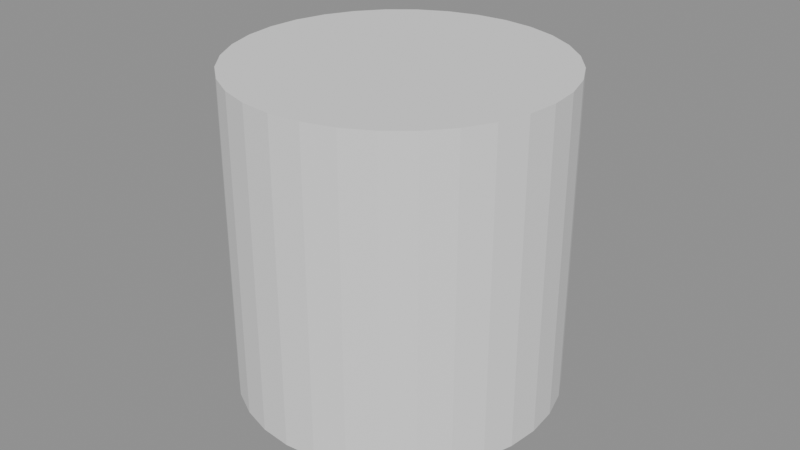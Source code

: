 # Source: Cans.blend  (saved by Blender 4.5.90; exported with 4.5.12 LTS)
import bpy
from mathutils import Matrix  # noqa: F401  (used for matrix-valued properties, if any)

bpy.ops.wm.read_factory_settings(use_empty=True)
scene = bpy.context.scene
scene.name = 'Temp_GasPump'

# ---- meshes
me_cylinder = bpy.data.meshes.new('Cylinder')
me_cylinder.from_pydata([(0.0, 1.0, -1.0), (0.0, 1.0, 1.0), (0.1951, 0.9808, -1.0), (0.1951, 0.9808, 1.0), (0.3827, 0.9239, -1.0), (0.3827, 0.9239, 1.0), (0.5556, 0.8315, -1.0), (0.5556, 0.8315, 1.0), (0.7071, 0.7071, -1.0), (0.7071, 0.7071, 1.0), (0.8315, 0.5556, -1.0), (0.8315, 0.5556, 1.0), (0.9239, 0.3827, -1.0), (0.9239, 0.3827, 1.0), (0.9808, 0.1951, -1.0), (0.9808, 0.1951, 1.0), (1.0, 0.0, -1.0), (1.0, 0.0, 1.0), (0.9808, -0.1951, -1.0), (0.9808, -0.1951, 1.0), (0.9239, -0.3827, -1.0), (0.9239, -0.3827, 1.0), (0.8315, -0.5556, -1.0), (0.8315, -0.5556, 1.0), (0.7071, -0.7071, -1.0), (0.7071, -0.7071, 1.0), (0.5556, -0.8315, -1.0), (0.5556, -0.8315, 1.0), (0.3827, -0.9239, -1.0), (0.3827, -0.9239, 1.0), (0.1951, -0.9808, -1.0), (0.1951, -0.9808, 1.0), (0.0, -1.0, -1.0), (0.0, -1.0, 1.0), (-0.1951, -0.9808, -1.0), (-0.1951, -0.9808, 1.0), (-0.3827, -0.9239, -1.0), (-0.3827, -0.9239, 1.0), (-0.5556, -0.8315, -1.0), (-0.5556, -0.8315, 1.0), (-0.7071, -0.7071, -1.0), (-0.7071, -0.7071, 1.0), (-0.8315, -0.5556, -1.0), (-0.8315, -0.5556, 1.0), (-0.9239, -0.3827, -1.0), (-0.9239, -0.3827, 1.0), (-0.9808, -0.1951, -1.0), (-0.9808, -0.1951, 1.0), (-1.0, 0.0, -1.0), (-1.0, 0.0, 1.0), (-0.9808, 0.1951, -1.0), (-0.9808, 0.1951, 1.0), (-0.9239, 0.3827, -1.0), (-0.9239, 0.3827, 1.0), (-0.8315, 0.5556, -1.0), (-0.8315, 0.5556, 1.0), (-0.7071, 0.7071, -1.0), (-0.7071, 0.7071, 1.0), (-0.5556, 0.8315, -1.0), (-0.5556, 0.8315, 1.0), (-0.3827, 0.9239, -1.0), (-0.3827, 0.9239, 1.0), (-0.1951, 0.9808, -1.0), (-0.1951, 0.9808, 1.0)], [], [(0, 1, 3, 2), (2, 3, 5, 4), (4, 5, 7, 6), (6, 7, 9, 8), (8, 9, 11, 10), (10, 11, 13, 12), (12, 13, 15, 14), (14, 15, 17, 16), (16, 17, 19, 18), (18, 19, 21, 20), (20, 21, 23, 22), (22, 23, 25, 24), (24, 25, 27, 26), (26, 27, 29, 28), (28, 29, 31, 30), (30, 31, 33, 32), (32, 33, 35, 34), (34, 35, 37, 36), (36, 37, 39, 38), (38, 39, 41, 40), (40, 41, 43, 42), (42, 43, 45, 44), (44, 45, 47, 46), (46, 47, 49, 48), (48, 49, 51, 50), (50, 51, 53, 52), (52, 53, 55, 54), (54, 55, 57, 56), (56, 57, 59, 58), (58, 59, 61, 60), (3, 1, 63, 61, 59, 57, 55, 53, 51, 49, 47, 45, 43, 41, 39, 37, 35, 33, 31, 29, 27, 25, 23, 21, 19, 17, 15, 13, 11, 9, 7, 5), (60, 61, 63, 62), (62, 63, 1, 0), (0, 2, 4, 6, 8, 10, 12, 14, 16, 18, 20, 22, 24, 26, 28, 30, 32, 34, 36, 38, 40, 42, 44, 46, 48, 50, 52, 54, 56, 58, 60, 62)])
_uv = me_cylinder.uv_layers.new(name='UVMap')
_uv.uv.foreach_set('vector', [1.0, 0.5, 1.0, 1.0, 0.9688, 1.0, 0.9688, 0.5, 0.9688, 0.5, 0.9688, 1.0, 0.9375, 1.0, 0.9375, 0.5, 0.9375, 0.5, 0.9375, 1.0, 0.9062, 1.0, 0.9062, 0.5, 0.9062, 0.5, 0.9062, 1.0, 0.875, 1.0, 0.875, 0.5, 0.875, 0.5, 0.875, 1.0, 0.8438, 1.0, 0.8438, 0.5, 0.8438, 0.5, 0.8438, 1.0, 0.8125, 1.0, 0.8125, 0.5, 0.8125, 0.5, 0.8125, 1.0, 0.7812, 1.0, 0.7812, 0.5, 0.7812, 0.5, 0.7812, 1.0, 0.75, 1.0, 0.75, 0.5, 0.75, 0.5, 0.75, 1.0, 0.7188, 1.0, 0.7188, 0.5, 0.7188, 0.5, 0.7188, 1.0, 0.6875, 1.0, 0.6875, 0.5, 0.6875, 0.5, 0.6875, 1.0, 0.6562, 1.0, 0.6562, 0.5, 0.6562, 0.5, 0.6562, 1.0, 0.625, 1.0, 0.625, 0.5, 0.625, 0.5, 0.625, 1.0, 0.5938, 1.0, 0.5938, 0.5, 0.5938, 0.5, 0.5938, 1.0, 0.5625, 1.0, 0.5625, 0.5, 0.5625, 0.5, 0.5625, 1.0, 0.5312, 1.0, 0.5312, 0.5, 0.5312, 0.5, 0.5312, 1.0, 0.5, 1.0, 0.5, 0.5, 0.5, 0.5, 0.5, 1.0, 0.4688, 1.0, 0.4688, 0.5, 0.4688, 0.5, 0.4688, 1.0, 0.4375, 1.0, 0.4375, 0.5, 0.4375, 0.5, 0.4375, 1.0, 0.4062, 1.0, 0.4062, 0.5, 0.4062, 0.5, 0.4062, 1.0, 0.375, 1.0, 0.375, 0.5, 0.375, 0.5, 0.375, 1.0, 0.3438, 1.0, 0.3438, 0.5, 0.3438, 0.5, 0.3438, 1.0, 0.3125, 1.0, 0.3125, 0.5, 0.3125, 0.5, 0.3125, 1.0, 0.2812, 1.0, 0.2812, 0.5, 0.2812, 0.5, 0.2812, 1.0, 0.25, 1.0, 0.25, 0.5, 0.25, 0.5, 0.25, 1.0, 0.2188, 1.0, 0.2188, 0.5, 0.2188, 0.5, 0.2188, 1.0, 0.1875, 1.0, 0.1875, 0.5, 0.1875, 0.5, 0.1875, 1.0, 0.1562, 1.0, 0.1562, 0.5, 0.1562, 0.5, 0.1562, 1.0, 0.125, 1.0, 0.125, 0.5, 0.125, 0.5, 0.125, 1.0, 0.09375, 1.0, 0.09375, 0.5, 0.09375, 0.5, 0.09375, 1.0, 0.0625, 1.0, 0.0625, 0.5, 0.2968, 0.4854, 0.25, 0.49, 0.2032, 0.4854, 0.1582, 0.4717, 0.1167, 0.4496, 0.08029, 0.4197, 0.05045, 0.3833, 0.02827, 0.3418, 0.01461, 0.2968, 0.01, 0.25, 0.01461, 0.2032, 0.02827, 0.1582, 0.05045, 0.1167, 0.08029, 0.08029, 0.1167, 0.05045, 0.1582, 0.02827, 0.2032, 0.01461, 0.25, 0.01, 0.2968, 0.01461, 0.3418, 0.02827, 0.3833, 0.05045, 0.4197, 0.08029, 0.4496, 0.1167, 0.4717, 0.1582, 0.4854, 0.2032, 0.49, 0.25, 0.4854, 0.2968, 0.4717, 0.3418, 0.4496, 0.3833, 0.4197, 0.4197, 0.3833, 0.4496, 0.3418, 0.4717, 0.0625, 0.5, 0.0625, 1.0, 0.03125, 1.0, 0.03125, 0.5, 0.03125, 0.5, 0.03125, 1.0, 0.0, 1.0, 0.0, 0.5, 0.75, 0.49, 0.7968, 0.4854, 0.8418, 0.4717, 0.8833, 0.4496, 0.9197, 0.4197, 0.9496, 0.3833, 0.9717, 0.3418, 0.9854, 0.2968, 0.99, 0.25, 0.9854, 0.2032, 0.9717, 0.1582, 0.9496, 0.1167, 0.9197, 0.08029, 0.8833, 0.05045, 0.8418, 0.02827, 0.7968, 0.01461, 0.75, 0.01, 0.7032, 0.01461, 0.6582, 0.02827, 0.6167, 0.05045, 0.5803, 0.08029, 0.5504, 0.1167, 0.5283, 0.1582, 0.5146, 0.2032, 0.51, 0.25, 0.5146, 0.2968, 0.5283, 0.3418, 0.5504, 0.3833, 0.5803, 0.4197, 0.6167, 0.4496, 0.6582, 0.4717, 0.7032, 0.4854])
me_cylinder.update()

# ---- objects
ob_cylinder = bpy.data.objects.new('Cylinder', me_cylinder)

# ---- transforms, parenting, visibility, modifiers, constraints
ob_cylinder.location = (0.0, 0.0, 0.05)
ob_cylinder.scale = (0.05, 0.05, 0.05)

# ---- collection membership
scene.collection.objects.link(ob_cylinder)

# ---- scene / render settings (as saved in the file)
scene.frame_start = 1; scene.frame_end = 250; scene.frame_set(1)
scene.render.engine = 'BLENDER_EEVEE_NEXT'
scene.render.image_settings.exr_codec = 'NONE'
scene.render.fps = 25
scene.render.simplify_subdivision_render = 0
scene.render.simplify_child_particles_render = 0.0
scene.eevee.use_volume_custom_range = False
scene.eevee.use_fast_gi = False
scene.eevee.use_shadows = False
scene.view_settings.white_balance_temperature = 0.0
scene.view_settings.white_balance_tint = 0.0
scene.view_settings.white_balance_whitepoint = (2.97, 0.5193, -0.0414)
bpy.context.view_layer.update()

# ---- added for rendering (the .blend has no active camera and no usable light): camera, sun + grey world if the file has none
cam_auto = bpy.data.cameras.new('AutoCamera')
cam_auto.lens = 50.0
cam_auto.sensor_width = 36.0
cam_auto.clip_end = 1000.0
ob_auto_camera = bpy.data.objects.new('AutoCamera', cam_auto)
scene.collection.objects.link(ob_auto_camera)
ob_auto_camera.location = (0.185045, -0.222054, 0.198036)
ob_auto_camera.rotation_euler = (1.09748, -7.21219e-08, 0.694738)
scene.camera = ob_auto_camera
light_auto_sun = bpy.data.lights.new('AutoSun', 'SUN')
light_auto_sun.energy = 3.0
light_auto_sun.angle = 0.0523599
ob_auto_sun = bpy.data.objects.new('AutoSun', light_auto_sun)
scene.collection.objects.link(ob_auto_sun)
ob_auto_sun.rotation_euler = (0.872665, 0.174533, 0.523599)
if scene.world is None:
    world_auto = bpy.data.worlds.new('AutoWorld')
    world_auto.color = (0.3, 0.3, 0.3)
    scene.world = world_auto
bpy.context.view_layer.update()

